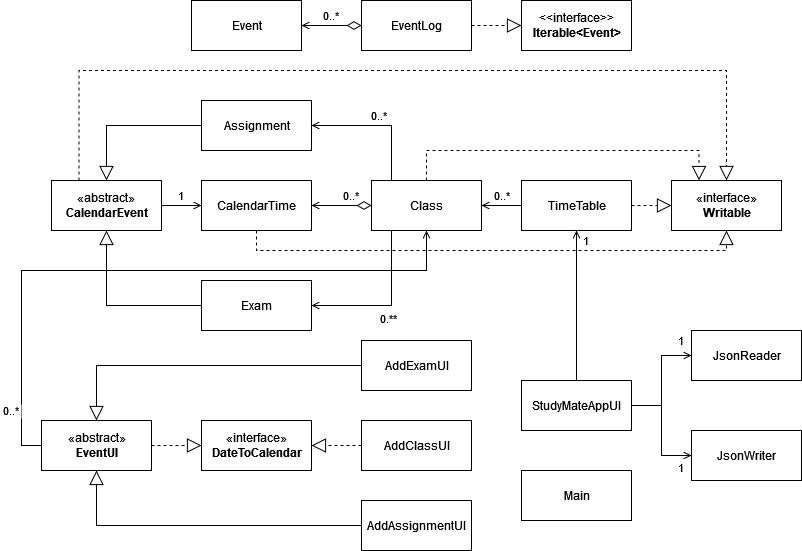

The diagram above was exported from draw.io. Its source (the exported page's mxGraphModel, read from the mxfile embedded in the PNG):
<mxGraphModel dx="1888" dy="574" grid="1" gridSize="10" guides="1" tooltips="1" connect="1" arrows="1" fold="1" page="1" pageScale="1" pageWidth="850" pageHeight="1100" math="0" shadow="0">
  <root>
    <mxCell id="0" />
    <mxCell id="1" parent="0" />
    <mxCell id="uFKUQKV586RVZ93Ft0BO-25" value="0..*" style="edgeStyle=orthogonalEdgeStyle;rounded=0;orthogonalLoop=1;jettySize=auto;html=1;exitX=0;exitY=0.5;exitDx=0;exitDy=0;entryX=1;entryY=0.5;entryDx=0;entryDy=0;labelPosition=center;verticalLabelPosition=top;align=center;verticalAlign=bottom;endArrow=open;endFill=0;" edge="1" parent="1" source="uFKUQKV586RVZ93Ft0BO-2" target="uFKUQKV586RVZ93Ft0BO-7">
      <mxGeometry relative="1" as="geometry" />
    </mxCell>
    <mxCell id="uFKUQKV586RVZ93Ft0BO-2" value="TimeTable" style="html=1;" vertex="1" parent="1">
      <mxGeometry x="390" y="260" width="110" height="50" as="geometry" />
    </mxCell>
    <mxCell id="uFKUQKV586RVZ93Ft0BO-37" style="edgeStyle=orthogonalEdgeStyle;rounded=0;orthogonalLoop=1;jettySize=auto;html=1;entryX=0.5;entryY=0;entryDx=0;entryDy=0;endArrow=block;endFill=0;endSize=12;" edge="1" parent="1" source="uFKUQKV586RVZ93Ft0BO-4" target="uFKUQKV586RVZ93Ft0BO-15">
      <mxGeometry relative="1" as="geometry" />
    </mxCell>
    <mxCell id="uFKUQKV586RVZ93Ft0BO-4" value="Assignment" style="html=1;" vertex="1" parent="1">
      <mxGeometry x="70" y="180" width="110" height="50" as="geometry" />
    </mxCell>
    <mxCell id="uFKUQKV586RVZ93Ft0BO-49" value="0..*" style="edgeStyle=orthogonalEdgeStyle;rounded=0;orthogonalLoop=1;jettySize=auto;entryX=1;entryY=0.5;entryDx=0;entryDy=0;endArrow=open;endFill=0;endSize=6;labelPosition=center;verticalLabelPosition=top;align=center;verticalAlign=bottom;startArrow=diamondThin;startFill=0;startSize=12;" edge="1" parent="1" source="uFKUQKV586RVZ93Ft0BO-5" target="uFKUQKV586RVZ93Ft0BO-9">
      <mxGeometry relative="1" as="geometry" />
    </mxCell>
    <mxCell id="uFKUQKV586RVZ93Ft0BO-70" style="edgeStyle=orthogonalEdgeStyle;rounded=0;orthogonalLoop=1;jettySize=auto;html=0;entryX=0;entryY=0.5;entryDx=0;entryDy=0;startArrow=none;startFill=0;endArrow=block;endFill=0;startSize=12;endSize=12;dashed=1;" edge="1" parent="1" source="uFKUQKV586RVZ93Ft0BO-5" target="uFKUQKV586RVZ93Ft0BO-69">
      <mxGeometry relative="1" as="geometry" />
    </mxCell>
    <mxCell id="uFKUQKV586RVZ93Ft0BO-5" value="EventLog" style="html=1;" vertex="1" parent="1">
      <mxGeometry x="230" y="80" width="110" height="50" as="geometry" />
    </mxCell>
    <mxCell id="uFKUQKV586RVZ93Ft0BO-42" style="edgeStyle=orthogonalEdgeStyle;rounded=0;orthogonalLoop=1;jettySize=auto;html=1;entryX=0.5;entryY=1;entryDx=0;entryDy=0;dashed=1;endArrow=block;endFill=0;endSize=12;" edge="1" parent="1" source="uFKUQKV586RVZ93Ft0BO-6" target="uFKUQKV586RVZ93Ft0BO-13">
      <mxGeometry relative="1" as="geometry">
        <Array as="points">
          <mxPoint x="125" y="330" />
          <mxPoint x="595" y="330" />
        </Array>
      </mxGeometry>
    </mxCell>
    <mxCell id="uFKUQKV586RVZ93Ft0BO-6" value="CalendarTime" style="html=1;" vertex="1" parent="1">
      <mxGeometry x="70" y="260" width="110" height="50" as="geometry" />
    </mxCell>
    <mxCell id="uFKUQKV586RVZ93Ft0BO-43" value="0..*" style="edgeStyle=orthogonalEdgeStyle;rounded=0;orthogonalLoop=1;jettySize=auto;html=1;entryX=1;entryY=0.5;entryDx=0;entryDy=0;endArrow=open;endFill=0;endSize=6;labelPosition=right;verticalLabelPosition=top;align=left;verticalAlign=bottom;startArrow=diamondThin;startFill=0;startSize=12;" edge="1" parent="1" source="uFKUQKV586RVZ93Ft0BO-7" target="uFKUQKV586RVZ93Ft0BO-6">
      <mxGeometry relative="1" as="geometry">
        <Array as="points">
          <mxPoint x="240" y="285" />
          <mxPoint x="240" y="285" />
        </Array>
      </mxGeometry>
    </mxCell>
    <mxCell id="uFKUQKV586RVZ93Ft0BO-44" value="0..*" style="edgeStyle=orthogonalEdgeStyle;rounded=0;orthogonalLoop=1;jettySize=auto;html=1;entryX=1;entryY=0.5;entryDx=0;entryDy=0;endArrow=open;endFill=0;endSize=6;labelPosition=center;verticalLabelPosition=top;align=center;verticalAlign=bottom;" edge="1" parent="1" source="uFKUQKV586RVZ93Ft0BO-7" target="uFKUQKV586RVZ93Ft0BO-4">
      <mxGeometry relative="1" as="geometry">
        <Array as="points">
          <mxPoint x="260" y="205" />
        </Array>
      </mxGeometry>
    </mxCell>
    <mxCell id="uFKUQKV586RVZ93Ft0BO-45" value="&lt;div&gt;0.**&lt;/div&gt;" style="edgeStyle=orthogonalEdgeStyle;rounded=0;orthogonalLoop=1;jettySize=auto;html=1;entryX=1;entryY=0.5;entryDx=0;entryDy=0;endArrow=open;endFill=0;endSize=6;labelPosition=center;verticalLabelPosition=bottom;align=center;verticalAlign=top;" edge="1" parent="1" source="uFKUQKV586RVZ93Ft0BO-7" target="uFKUQKV586RVZ93Ft0BO-8">
      <mxGeometry relative="1" as="geometry">
        <Array as="points">
          <mxPoint x="260" y="385" />
        </Array>
      </mxGeometry>
    </mxCell>
    <mxCell id="uFKUQKV586RVZ93Ft0BO-71" style="edgeStyle=orthogonalEdgeStyle;rounded=0;orthogonalLoop=1;jettySize=auto;html=0;entryX=0.25;entryY=0;entryDx=0;entryDy=0;startArrow=none;startFill=0;endArrow=block;endFill=0;startSize=12;endSize=12;dashed=1;" edge="1" parent="1" source="uFKUQKV586RVZ93Ft0BO-7" target="uFKUQKV586RVZ93Ft0BO-13">
      <mxGeometry relative="1" as="geometry">
        <Array as="points">
          <mxPoint x="295" y="230" />
          <mxPoint x="568" y="230" />
        </Array>
      </mxGeometry>
    </mxCell>
    <mxCell id="uFKUQKV586RVZ93Ft0BO-7" value="&lt;div&gt;Class&lt;/div&gt;" style="html=1;" vertex="1" parent="1">
      <mxGeometry x="240" y="260" width="110" height="50" as="geometry" />
    </mxCell>
    <mxCell id="uFKUQKV586RVZ93Ft0BO-38" style="edgeStyle=orthogonalEdgeStyle;rounded=0;orthogonalLoop=1;jettySize=auto;html=1;entryX=0.5;entryY=1;entryDx=0;entryDy=0;endArrow=block;endFill=0;endSize=12;" edge="1" parent="1" source="uFKUQKV586RVZ93Ft0BO-8" target="uFKUQKV586RVZ93Ft0BO-15">
      <mxGeometry relative="1" as="geometry">
        <mxPoint x="-25" y="320" as="targetPoint" />
      </mxGeometry>
    </mxCell>
    <mxCell id="uFKUQKV586RVZ93Ft0BO-8" value="Exam" style="html=1;" vertex="1" parent="1">
      <mxGeometry x="70" y="360" width="110" height="50" as="geometry" />
    </mxCell>
    <mxCell id="uFKUQKV586RVZ93Ft0BO-9" value="Event" style="html=1;" vertex="1" parent="1">
      <mxGeometry x="60" y="80" width="110" height="50" as="geometry" />
    </mxCell>
    <mxCell id="uFKUQKV586RVZ93Ft0BO-10" value="JsonReader" style="html=1;" vertex="1" parent="1">
      <mxGeometry x="560" y="410" width="110" height="50" as="geometry" />
    </mxCell>
    <mxCell id="uFKUQKV586RVZ93Ft0BO-11" value="JsonWriter" style="html=1;" vertex="1" parent="1">
      <mxGeometry x="560" y="510" width="110" height="50" as="geometry" />
    </mxCell>
    <mxCell id="uFKUQKV586RVZ93Ft0BO-13" value="&lt;div&gt;«interface»&lt;b&gt;&lt;br&gt;&lt;/b&gt;&lt;/div&gt;&lt;div&gt;&lt;b&gt;Writable&lt;/b&gt;&lt;/div&gt;" style="html=1;" vertex="1" parent="1">
      <mxGeometry x="540" y="260" width="110" height="50" as="geometry" />
    </mxCell>
    <mxCell id="uFKUQKV586RVZ93Ft0BO-41" style="edgeStyle=orthogonalEdgeStyle;rounded=0;orthogonalLoop=1;jettySize=auto;html=1;exitX=0.25;exitY=0;exitDx=0;exitDy=0;endArrow=block;endFill=0;endSize=12;entryX=0.5;entryY=0;entryDx=0;entryDy=0;dashed=1;" edge="1" parent="1" source="uFKUQKV586RVZ93Ft0BO-15" target="uFKUQKV586RVZ93Ft0BO-13">
      <mxGeometry relative="1" as="geometry">
        <mxPoint x="-52" y="150" as="targetPoint" />
        <Array as="points">
          <mxPoint x="-52" y="150" />
          <mxPoint x="595" y="150" />
        </Array>
      </mxGeometry>
    </mxCell>
    <mxCell id="uFKUQKV586RVZ93Ft0BO-72" value="1" style="edgeStyle=orthogonalEdgeStyle;rounded=0;orthogonalLoop=1;jettySize=auto;html=0;entryX=0;entryY=0.5;entryDx=0;entryDy=0;startArrow=none;startFill=0;endArrow=open;endFill=0;startSize=12;endSize=6;labelPosition=center;verticalLabelPosition=top;align=center;verticalAlign=bottom;" edge="1" parent="1" source="uFKUQKV586RVZ93Ft0BO-15" target="uFKUQKV586RVZ93Ft0BO-6">
      <mxGeometry relative="1" as="geometry" />
    </mxCell>
    <mxCell id="uFKUQKV586RVZ93Ft0BO-15" value="&lt;div&gt;«abstract»&lt;b&gt;&lt;br&gt;&lt;/b&gt;&lt;/div&gt;&lt;div&gt;&lt;b&gt;CalendarEvent&lt;/b&gt;&lt;/div&gt;" style="html=1;" vertex="1" parent="1">
      <mxGeometry x="-80" y="260" width="110" height="50" as="geometry" />
    </mxCell>
    <mxCell id="uFKUQKV586RVZ93Ft0BO-65" style="edgeStyle=orthogonalEdgeStyle;rounded=0;orthogonalLoop=1;jettySize=auto;html=0;entryX=0.5;entryY=1;entryDx=0;entryDy=0;endArrow=block;endFill=0;endSize=12;" edge="1" parent="1" source="uFKUQKV586RVZ93Ft0BO-16" target="uFKUQKV586RVZ93Ft0BO-21">
      <mxGeometry relative="1" as="geometry" />
    </mxCell>
    <mxCell id="uFKUQKV586RVZ93Ft0BO-16" value="AddAssignmentUI" style="html=1;" vertex="1" parent="1">
      <mxGeometry x="230" y="580" width="110" height="50" as="geometry" />
    </mxCell>
    <mxCell id="uFKUQKV586RVZ93Ft0BO-67" style="edgeStyle=orthogonalEdgeStyle;rounded=0;orthogonalLoop=1;jettySize=auto;html=0;entryX=1;entryY=0.5;entryDx=0;entryDy=0;dashed=1;endArrow=block;endFill=0;endSize=12;" edge="1" parent="1" source="uFKUQKV586RVZ93Ft0BO-17" target="uFKUQKV586RVZ93Ft0BO-20">
      <mxGeometry relative="1" as="geometry" />
    </mxCell>
    <mxCell id="uFKUQKV586RVZ93Ft0BO-17" value="AddClassUI" style="html=1;" vertex="1" parent="1">
      <mxGeometry x="230" y="500" width="110" height="50" as="geometry" />
    </mxCell>
    <mxCell id="uFKUQKV586RVZ93Ft0BO-64" style="edgeStyle=orthogonalEdgeStyle;rounded=0;orthogonalLoop=1;jettySize=auto;html=0;entryX=0.5;entryY=0;entryDx=0;entryDy=0;endArrow=block;endFill=0;endSize=12;" edge="1" parent="1" source="uFKUQKV586RVZ93Ft0BO-18" target="uFKUQKV586RVZ93Ft0BO-21">
      <mxGeometry relative="1" as="geometry" />
    </mxCell>
    <mxCell id="uFKUQKV586RVZ93Ft0BO-18" value="AddExamUI" style="html=1;" vertex="1" parent="1">
      <mxGeometry x="230" y="420" width="110" height="50" as="geometry" />
    </mxCell>
    <mxCell id="uFKUQKV586RVZ93Ft0BO-20" value="&lt;div&gt;«interface»&lt;b&gt;&lt;br&gt;&lt;/b&gt;&lt;/div&gt;&lt;div&gt;&lt;b&gt;DateToCalendar&lt;/b&gt;&lt;/div&gt;" style="html=1;" vertex="1" parent="1">
      <mxGeometry x="70" y="500" width="110" height="50" as="geometry" />
    </mxCell>
    <mxCell id="uFKUQKV586RVZ93Ft0BO-66" style="edgeStyle=orthogonalEdgeStyle;rounded=0;orthogonalLoop=1;jettySize=auto;html=0;entryX=0;entryY=0.5;entryDx=0;entryDy=0;dashed=1;endArrow=block;endFill=0;endSize=12;" edge="1" parent="1" source="uFKUQKV586RVZ93Ft0BO-21" target="uFKUQKV586RVZ93Ft0BO-20">
      <mxGeometry relative="1" as="geometry" />
    </mxCell>
    <mxCell id="uFKUQKV586RVZ93Ft0BO-73" value="0..*" style="edgeStyle=orthogonalEdgeStyle;rounded=0;orthogonalLoop=1;jettySize=auto;html=0;entryX=0.5;entryY=1;entryDx=0;entryDy=0;startArrow=none;startFill=0;endArrow=open;endFill=0;startSize=12;endSize=6;labelPosition=left;verticalLabelPosition=middle;align=right;verticalAlign=middle;" edge="1" parent="1" source="uFKUQKV586RVZ93Ft0BO-21" target="uFKUQKV586RVZ93Ft0BO-7">
      <mxGeometry x="-0.8281" relative="1" as="geometry">
        <Array as="points">
          <mxPoint x="-110" y="525" />
          <mxPoint x="-110" y="350" />
          <mxPoint x="295" y="350" />
        </Array>
        <mxPoint as="offset" />
      </mxGeometry>
    </mxCell>
    <mxCell id="uFKUQKV586RVZ93Ft0BO-21" value="&lt;div&gt;«abstract»&lt;/div&gt;&lt;div&gt;&lt;b&gt;EventUI&lt;/b&gt;&lt;/div&gt;" style="html=1;" vertex="1" parent="1">
      <mxGeometry x="-90" y="500" width="110" height="50" as="geometry" />
    </mxCell>
    <mxCell id="uFKUQKV586RVZ93Ft0BO-22" value="Main" style="html=1;" vertex="1" parent="1">
      <mxGeometry x="390" y="550" width="110" height="50" as="geometry" />
    </mxCell>
    <mxCell id="uFKUQKV586RVZ93Ft0BO-58" value="1" style="edgeStyle=orthogonalEdgeStyle;rounded=0;orthogonalLoop=1;jettySize=auto;html=0;entryX=0.5;entryY=1;entryDx=0;entryDy=0;endArrow=open;endFill=0;endSize=6;labelPosition=right;verticalLabelPosition=middle;align=left;verticalAlign=middle;" edge="1" parent="1" source="uFKUQKV586RVZ93Ft0BO-23" target="uFKUQKV586RVZ93Ft0BO-2">
      <mxGeometry x="0.8667" y="-5" relative="1" as="geometry">
        <Array as="points">
          <mxPoint x="445" y="400" />
          <mxPoint x="445" y="400" />
        </Array>
        <mxPoint as="offset" />
      </mxGeometry>
    </mxCell>
    <mxCell id="uFKUQKV586RVZ93Ft0BO-59" value="1" style="edgeStyle=orthogonalEdgeStyle;rounded=0;orthogonalLoop=1;jettySize=auto;html=0;entryX=0;entryY=0.5;entryDx=0;entryDy=0;endArrow=open;endFill=0;endSize=6;labelPosition=center;verticalLabelPosition=top;align=center;verticalAlign=bottom;" edge="1" parent="1" source="uFKUQKV586RVZ93Ft0BO-23" target="uFKUQKV586RVZ93Ft0BO-10">
      <mxGeometry x="0.8182" y="5" relative="1" as="geometry">
        <mxPoint as="offset" />
      </mxGeometry>
    </mxCell>
    <mxCell id="uFKUQKV586RVZ93Ft0BO-60" value="1" style="edgeStyle=orthogonalEdgeStyle;rounded=0;orthogonalLoop=1;jettySize=auto;html=0;entryX=0;entryY=0.5;entryDx=0;entryDy=0;endArrow=open;endFill=0;endSize=6;labelPosition=center;verticalLabelPosition=bottom;align=center;verticalAlign=top;" edge="1" parent="1" source="uFKUQKV586RVZ93Ft0BO-23" target="uFKUQKV586RVZ93Ft0BO-11">
      <mxGeometry x="0.8182" relative="1" as="geometry">
        <mxPoint as="offset" />
      </mxGeometry>
    </mxCell>
    <mxCell id="uFKUQKV586RVZ93Ft0BO-23" value="StudyMateAppUI" style="html=1;" vertex="1" parent="1">
      <mxGeometry x="390" y="460" width="110" height="50" as="geometry" />
    </mxCell>
    <mxCell id="uFKUQKV586RVZ93Ft0BO-24" value="" style="endArrow=block;dashed=1;endFill=0;endSize=12;html=1;rounded=0;exitX=1;exitY=0.5;exitDx=0;exitDy=0;entryX=0;entryY=0.5;entryDx=0;entryDy=0;" edge="1" parent="1" source="uFKUQKV586RVZ93Ft0BO-2" target="uFKUQKV586RVZ93Ft0BO-13">
      <mxGeometry width="160" relative="1" as="geometry">
        <mxPoint x="490" y="270" as="sourcePoint" />
        <mxPoint x="650" y="270" as="targetPoint" />
      </mxGeometry>
    </mxCell>
    <mxCell id="uFKUQKV586RVZ93Ft0BO-69" value="&lt;div&gt;&amp;lt;&amp;lt;interface&amp;gt;&amp;gt;&lt;/div&gt;&lt;div&gt;&lt;b&gt;Iterable&amp;lt;Event&amp;gt;&lt;/b&gt;&lt;br&gt;&lt;/div&gt;" style="html=1;" vertex="1" parent="1">
      <mxGeometry x="390" y="80" width="110" height="50" as="geometry" />
    </mxCell>
  </root>
</mxGraphModel>